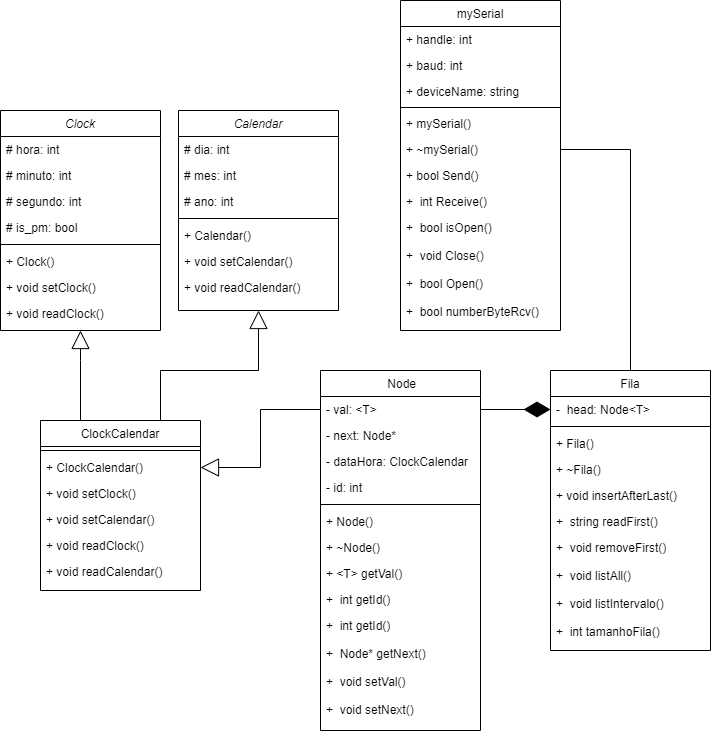

The diagram above was exported from draw.io. Its source (the exported page's mxGraphModel, read from the mxfile embedded in the PNG):
<mxGraphModel dx="1730" dy="2001" grid="1" gridSize="10" guides="1" tooltips="1" connect="1" arrows="1" fold="1" page="1" pageScale="1" pageWidth="827" pageHeight="1169" math="0" shadow="0">
  <root>
    <mxCell id="0" />
    <mxCell id="1" parent="0" />
    <mxCell id="2" value="Clock" style="swimlane;fontStyle=2;align=center;verticalAlign=top;childLayout=stackLayout;horizontal=1;startSize=26;horizontalStack=0;resizeParent=1;resizeLast=0;collapsible=1;marginBottom=0;rounded=0;shadow=0;strokeWidth=1;" vertex="1" parent="1">
      <mxGeometry x="170" y="-280" width="160" height="220" as="geometry">
        <mxRectangle x="230" y="140" width="160" height="26" as="alternateBounds" />
      </mxGeometry>
    </mxCell>
    <mxCell id="3" value="# hora: int" style="text;align=left;verticalAlign=top;spacingLeft=4;spacingRight=4;overflow=hidden;rotatable=0;points=[[0,0.5],[1,0.5]];portConstraint=eastwest;fontStyle=0" vertex="1" parent="2">
      <mxGeometry y="26" width="160" height="26" as="geometry" />
    </mxCell>
    <mxCell id="4" value="# minuto: int" style="text;align=left;verticalAlign=top;spacingLeft=4;spacingRight=4;overflow=hidden;rotatable=0;points=[[0,0.5],[1,0.5]];portConstraint=eastwest;rounded=0;shadow=0;html=0;fontStyle=0" vertex="1" parent="2">
      <mxGeometry y="52" width="160" height="26" as="geometry" />
    </mxCell>
    <mxCell id="5" value="# segundo: int" style="text;align=left;verticalAlign=top;spacingLeft=4;spacingRight=4;overflow=hidden;rotatable=0;points=[[0,0.5],[1,0.5]];portConstraint=eastwest;rounded=0;shadow=0;html=0;fontStyle=0" vertex="1" parent="2">
      <mxGeometry y="78" width="160" height="26" as="geometry" />
    </mxCell>
    <mxCell id="6" value="# is_pm: bool" style="text;align=left;verticalAlign=top;spacingLeft=4;spacingRight=4;overflow=hidden;rotatable=0;points=[[0,0.5],[1,0.5]];portConstraint=eastwest;rounded=0;shadow=0;html=0;fontStyle=0" vertex="1" parent="2">
      <mxGeometry y="104" width="160" height="26" as="geometry" />
    </mxCell>
    <mxCell id="7" value="" style="line;html=1;strokeWidth=1;align=left;verticalAlign=middle;spacingTop=-1;spacingLeft=3;spacingRight=3;rotatable=0;labelPosition=right;points=[];portConstraint=eastwest;fontStyle=0" vertex="1" parent="2">
      <mxGeometry y="130" width="160" height="8" as="geometry" />
    </mxCell>
    <mxCell id="8" value="+ Clock()   &#10;" style="text;align=left;verticalAlign=top;spacingLeft=4;spacingRight=4;overflow=hidden;rotatable=0;points=[[0,0.5],[1,0.5]];portConstraint=eastwest;fontStyle=0" vertex="1" parent="2">
      <mxGeometry y="138" width="160" height="26" as="geometry" />
    </mxCell>
    <mxCell id="9" value="+ void setClock()   &#10;" style="text;align=left;verticalAlign=top;spacingLeft=4;spacingRight=4;overflow=hidden;rotatable=0;points=[[0,0.5],[1,0.5]];portConstraint=eastwest;fontStyle=0" vertex="1" parent="2">
      <mxGeometry y="164" width="160" height="26" as="geometry" />
    </mxCell>
    <mxCell id="10" value="+ void readClock()   &#10;" style="text;align=left;verticalAlign=top;spacingLeft=4;spacingRight=4;overflow=hidden;rotatable=0;points=[[0,0.5],[1,0.5]];portConstraint=eastwest;fontStyle=0" vertex="1" parent="2">
      <mxGeometry y="190" width="160" height="26" as="geometry" />
    </mxCell>
    <mxCell id="11" value="ClockCalendar" style="swimlane;fontStyle=0;align=center;verticalAlign=top;childLayout=stackLayout;horizontal=1;startSize=26;horizontalStack=0;resizeParent=1;resizeLast=0;collapsible=1;marginBottom=0;rounded=0;shadow=0;strokeWidth=1;" vertex="1" parent="1">
      <mxGeometry x="210" y="30" width="160" height="170" as="geometry">
        <mxRectangle x="230" y="140" width="160" height="26" as="alternateBounds" />
      </mxGeometry>
    </mxCell>
    <mxCell id="12" value="" style="line;html=1;strokeWidth=1;align=left;verticalAlign=middle;spacingTop=-1;spacingLeft=3;spacingRight=3;rotatable=0;labelPosition=right;points=[];portConstraint=eastwest;fontStyle=0" vertex="1" parent="11">
      <mxGeometry y="26" width="160" height="8" as="geometry" />
    </mxCell>
    <mxCell id="13" value="+ ClockCalendar()" style="text;align=left;verticalAlign=top;spacingLeft=4;spacingRight=4;overflow=hidden;rotatable=0;points=[[0,0.5],[1,0.5]];portConstraint=eastwest;fontStyle=0" vertex="1" parent="11">
      <mxGeometry y="34" width="160" height="26" as="geometry" />
    </mxCell>
    <mxCell id="14" value="+ void setClock()   &#10;" style="text;align=left;verticalAlign=top;spacingLeft=4;spacingRight=4;overflow=hidden;rotatable=0;points=[[0,0.5],[1,0.5]];portConstraint=eastwest;fontStyle=0" vertex="1" parent="11">
      <mxGeometry y="60" width="160" height="26" as="geometry" />
    </mxCell>
    <mxCell id="15" value="+ void setCalendar()   &#10;" style="text;align=left;verticalAlign=top;spacingLeft=4;spacingRight=4;overflow=hidden;rotatable=0;points=[[0,0.5],[1,0.5]];portConstraint=eastwest;fontStyle=0" vertex="1" parent="11">
      <mxGeometry y="86" width="160" height="26" as="geometry" />
    </mxCell>
    <mxCell id="16" value="+ void readClock()   &#10;" style="text;align=left;verticalAlign=top;spacingLeft=4;spacingRight=4;overflow=hidden;rotatable=0;points=[[0,0.5],[1,0.5]];portConstraint=eastwest;fontStyle=0" vertex="1" parent="11">
      <mxGeometry y="112" width="160" height="26" as="geometry" />
    </mxCell>
    <mxCell id="17" value="+ void readCalendar()   &#10;" style="text;align=left;verticalAlign=top;spacingLeft=4;spacingRight=4;overflow=hidden;rotatable=0;points=[[0,0.5],[1,0.5]];portConstraint=eastwest;fontStyle=0" vertex="1" parent="11">
      <mxGeometry y="138" width="160" height="26" as="geometry" />
    </mxCell>
    <mxCell id="18" value="Calendar" style="swimlane;fontStyle=2;align=center;verticalAlign=top;childLayout=stackLayout;horizontal=1;startSize=26;horizontalStack=0;resizeParent=1;resizeLast=0;collapsible=1;marginBottom=0;rounded=0;shadow=0;strokeWidth=1;" vertex="1" parent="1">
      <mxGeometry x="348" y="-280" width="160" height="200" as="geometry">
        <mxRectangle x="230" y="140" width="160" height="26" as="alternateBounds" />
      </mxGeometry>
    </mxCell>
    <mxCell id="19" value="# dia: int" style="text;align=left;verticalAlign=top;spacingLeft=4;spacingRight=4;overflow=hidden;rotatable=0;points=[[0,0.5],[1,0.5]];portConstraint=eastwest;fontStyle=0" vertex="1" parent="18">
      <mxGeometry y="26" width="160" height="26" as="geometry" />
    </mxCell>
    <mxCell id="20" value="# mes: int" style="text;align=left;verticalAlign=top;spacingLeft=4;spacingRight=4;overflow=hidden;rotatable=0;points=[[0,0.5],[1,0.5]];portConstraint=eastwest;rounded=0;shadow=0;html=0;fontStyle=0" vertex="1" parent="18">
      <mxGeometry y="52" width="160" height="26" as="geometry" />
    </mxCell>
    <mxCell id="21" value="# ano: int" style="text;align=left;verticalAlign=top;spacingLeft=4;spacingRight=4;overflow=hidden;rotatable=0;points=[[0,0.5],[1,0.5]];portConstraint=eastwest;rounded=0;shadow=0;html=0;fontStyle=0" vertex="1" parent="18">
      <mxGeometry y="78" width="160" height="26" as="geometry" />
    </mxCell>
    <mxCell id="22" value="" style="line;html=1;strokeWidth=1;align=left;verticalAlign=middle;spacingTop=-1;spacingLeft=3;spacingRight=3;rotatable=0;labelPosition=right;points=[];portConstraint=eastwest;fontStyle=0" vertex="1" parent="18">
      <mxGeometry y="104" width="160" height="8" as="geometry" />
    </mxCell>
    <mxCell id="23" value="+ Calendar()   &#10;" style="text;align=left;verticalAlign=top;spacingLeft=4;spacingRight=4;overflow=hidden;rotatable=0;points=[[0,0.5],[1,0.5]];portConstraint=eastwest;fontStyle=0" vertex="1" parent="18">
      <mxGeometry y="112" width="160" height="26" as="geometry" />
    </mxCell>
    <mxCell id="24" value="+ void setCalendar()   &#10;" style="text;align=left;verticalAlign=top;spacingLeft=4;spacingRight=4;overflow=hidden;rotatable=0;points=[[0,0.5],[1,0.5]];portConstraint=eastwest;fontStyle=0" vertex="1" parent="18">
      <mxGeometry y="138" width="160" height="26" as="geometry" />
    </mxCell>
    <mxCell id="25" value="+ void readCalendar()   &#10;" style="text;align=left;verticalAlign=top;spacingLeft=4;spacingRight=4;overflow=hidden;rotatable=0;points=[[0,0.5],[1,0.5]];portConstraint=eastwest;fontStyle=0" vertex="1" parent="18">
      <mxGeometry y="164" width="160" height="26" as="geometry" />
    </mxCell>
    <mxCell id="26" value=" Node" style="swimlane;fontStyle=0;align=center;verticalAlign=top;childLayout=stackLayout;horizontal=1;startSize=26;horizontalStack=0;resizeParent=1;resizeLast=0;collapsible=1;marginBottom=0;rounded=0;shadow=0;strokeWidth=1;" vertex="1" parent="1">
      <mxGeometry x="490" y="-20" width="160" height="360" as="geometry">
        <mxRectangle x="230" y="140" width="160" height="26" as="alternateBounds" />
      </mxGeometry>
    </mxCell>
    <mxCell id="27" value="- val: &lt;T&gt;" style="text;align=left;verticalAlign=top;spacingLeft=4;spacingRight=4;overflow=hidden;rotatable=0;points=[[0,0.5],[1,0.5]];portConstraint=eastwest;fontStyle=0" vertex="1" parent="26">
      <mxGeometry y="26" width="160" height="26" as="geometry" />
    </mxCell>
    <mxCell id="28" value="- next: Node*" style="text;align=left;verticalAlign=top;spacingLeft=4;spacingRight=4;overflow=hidden;rotatable=0;points=[[0,0.5],[1,0.5]];portConstraint=eastwest;rounded=0;shadow=0;html=0;fontStyle=0" vertex="1" parent="26">
      <mxGeometry y="52" width="160" height="26" as="geometry" />
    </mxCell>
    <mxCell id="29" value="- dataHora: ClockCalendar" style="text;align=left;verticalAlign=top;spacingLeft=4;spacingRight=4;overflow=hidden;rotatable=0;points=[[0,0.5],[1,0.5]];portConstraint=eastwest;rounded=0;shadow=0;html=0;fontStyle=0" vertex="1" parent="26">
      <mxGeometry y="78" width="160" height="26" as="geometry" />
    </mxCell>
    <mxCell id="30" value="- id: int" style="text;align=left;verticalAlign=top;spacingLeft=4;spacingRight=4;overflow=hidden;rotatable=0;points=[[0,0.5],[1,0.5]];portConstraint=eastwest;rounded=0;shadow=0;html=0;fontStyle=0" vertex="1" parent="26">
      <mxGeometry y="104" width="160" height="26" as="geometry" />
    </mxCell>
    <mxCell id="31" value="" style="line;html=1;strokeWidth=1;align=left;verticalAlign=middle;spacingTop=-1;spacingLeft=3;spacingRight=3;rotatable=0;labelPosition=right;points=[];portConstraint=eastwest;fontStyle=0" vertex="1" parent="26">
      <mxGeometry y="130" width="160" height="8" as="geometry" />
    </mxCell>
    <mxCell id="32" value="+ Node()   &#10;" style="text;align=left;verticalAlign=top;spacingLeft=4;spacingRight=4;overflow=hidden;rotatable=0;points=[[0,0.5],[1,0.5]];portConstraint=eastwest;fontStyle=0" vertex="1" parent="26">
      <mxGeometry y="138" width="160" height="26" as="geometry" />
    </mxCell>
    <mxCell id="33" value="+ ~Node()   &#10;" style="text;align=left;verticalAlign=top;spacingLeft=4;spacingRight=4;overflow=hidden;rotatable=0;points=[[0,0.5],[1,0.5]];portConstraint=eastwest;fontStyle=0" vertex="1" parent="26">
      <mxGeometry y="164" width="160" height="26" as="geometry" />
    </mxCell>
    <mxCell id="34" value="+ &lt;T&gt; getVal()       &#10;" style="text;align=left;verticalAlign=top;spacingLeft=4;spacingRight=4;overflow=hidden;rotatable=0;points=[[0,0.5],[1,0.5]];portConstraint=eastwest;fontStyle=0" vertex="1" parent="26">
      <mxGeometry y="190" width="160" height="26" as="geometry" />
    </mxCell>
    <mxCell id="35" value="+  int getId()       &#10;" style="text;align=left;verticalAlign=top;spacingLeft=4;spacingRight=4;overflow=hidden;rotatable=0;points=[[0,0.5],[1,0.5]];portConstraint=eastwest;fontStyle=0" vertex="1" parent="26">
      <mxGeometry y="216" width="160" height="26" as="geometry" />
    </mxCell>
    <mxCell id="36" value="+  int getId()       &#10;" style="text;align=left;verticalAlign=top;spacingLeft=4;spacingRight=4;overflow=hidden;rotatable=0;points=[[0,0.5],[1,0.5]];portConstraint=eastwest;fontStyle=0" vertex="1" parent="26">
      <mxGeometry y="242" width="160" height="28" as="geometry" />
    </mxCell>
    <mxCell id="37" value="+  Node* getNext()" style="text;align=left;verticalAlign=top;spacingLeft=4;spacingRight=4;overflow=hidden;rotatable=0;points=[[0,0.5],[1,0.5]];portConstraint=eastwest;fontStyle=0" vertex="1" parent="26">
      <mxGeometry y="270" width="160" height="28" as="geometry" />
    </mxCell>
    <mxCell id="38" value="+  void setVal()" style="text;align=left;verticalAlign=top;spacingLeft=4;spacingRight=4;overflow=hidden;rotatable=0;points=[[0,0.5],[1,0.5]];portConstraint=eastwest;fontStyle=0" vertex="1" parent="26">
      <mxGeometry y="298" width="160" height="28" as="geometry" />
    </mxCell>
    <mxCell id="39" value="+  void setNext()" style="text;align=left;verticalAlign=top;spacingLeft=4;spacingRight=4;overflow=hidden;rotatable=0;points=[[0,0.5],[1,0.5]];portConstraint=eastwest;fontStyle=0" vertex="1" parent="26">
      <mxGeometry y="326" width="160" height="28" as="geometry" />
    </mxCell>
    <mxCell id="40" value="Fila" style="swimlane;fontStyle=0;align=center;verticalAlign=top;childLayout=stackLayout;horizontal=1;startSize=26;horizontalStack=0;resizeParent=1;resizeLast=0;collapsible=1;marginBottom=0;rounded=0;shadow=0;strokeWidth=1;" vertex="1" parent="1">
      <mxGeometry x="720" y="-20" width="160" height="280" as="geometry">
        <mxRectangle x="230" y="140" width="160" height="26" as="alternateBounds" />
      </mxGeometry>
    </mxCell>
    <mxCell id="41" value="-  head: Node&lt;T&gt;" style="text;align=left;verticalAlign=top;spacingLeft=4;spacingRight=4;overflow=hidden;rotatable=0;points=[[0,0.5],[1,0.5]];portConstraint=eastwest;fontStyle=0" vertex="1" parent="40">
      <mxGeometry y="26" width="160" height="26" as="geometry" />
    </mxCell>
    <mxCell id="42" value="" style="line;html=1;strokeWidth=1;align=left;verticalAlign=middle;spacingTop=-1;spacingLeft=3;spacingRight=3;rotatable=0;labelPosition=right;points=[];portConstraint=eastwest;fontStyle=0" vertex="1" parent="40">
      <mxGeometry y="52" width="160" height="8" as="geometry" />
    </mxCell>
    <mxCell id="43" value="+ Fila()   &#10;" style="text;align=left;verticalAlign=top;spacingLeft=4;spacingRight=4;overflow=hidden;rotatable=0;points=[[0,0.5],[1,0.5]];portConstraint=eastwest;fontStyle=0" vertex="1" parent="40">
      <mxGeometry y="60" width="160" height="26" as="geometry" />
    </mxCell>
    <mxCell id="44" value="+ ~Fila()   &#10;" style="text;align=left;verticalAlign=top;spacingLeft=4;spacingRight=4;overflow=hidden;rotatable=0;points=[[0,0.5],[1,0.5]];portConstraint=eastwest;fontStyle=0" vertex="1" parent="40">
      <mxGeometry y="86" width="160" height="26" as="geometry" />
    </mxCell>
    <mxCell id="45" value="+ void insertAfterLast()       &#10;" style="text;align=left;verticalAlign=top;spacingLeft=4;spacingRight=4;overflow=hidden;rotatable=0;points=[[0,0.5],[1,0.5]];portConstraint=eastwest;fontStyle=0" vertex="1" parent="40">
      <mxGeometry y="112" width="160" height="26" as="geometry" />
    </mxCell>
    <mxCell id="46" value="+  string readFirst()       &#10;" style="text;align=left;verticalAlign=top;spacingLeft=4;spacingRight=4;overflow=hidden;rotatable=0;points=[[0,0.5],[1,0.5]];portConstraint=eastwest;fontStyle=0" vertex="1" parent="40">
      <mxGeometry y="138" width="160" height="26" as="geometry" />
    </mxCell>
    <mxCell id="47" value="+  void removeFirst()       &#10;" style="text;align=left;verticalAlign=top;spacingLeft=4;spacingRight=4;overflow=hidden;rotatable=0;points=[[0,0.5],[1,0.5]];portConstraint=eastwest;fontStyle=0" vertex="1" parent="40">
      <mxGeometry y="164" width="160" height="28" as="geometry" />
    </mxCell>
    <mxCell id="48" value="+  void listAll()" style="text;align=left;verticalAlign=top;spacingLeft=4;spacingRight=4;overflow=hidden;rotatable=0;points=[[0,0.5],[1,0.5]];portConstraint=eastwest;fontStyle=0" vertex="1" parent="40">
      <mxGeometry y="192" width="160" height="28" as="geometry" />
    </mxCell>
    <mxCell id="49" value="+  void listIntervalo()" style="text;align=left;verticalAlign=top;spacingLeft=4;spacingRight=4;overflow=hidden;rotatable=0;points=[[0,0.5],[1,0.5]];portConstraint=eastwest;fontStyle=0" vertex="1" parent="40">
      <mxGeometry y="220" width="160" height="28" as="geometry" />
    </mxCell>
    <mxCell id="50" value="+  int tamanhoFila()" style="text;align=left;verticalAlign=top;spacingLeft=4;spacingRight=4;overflow=hidden;rotatable=0;points=[[0,0.5],[1,0.5]];portConstraint=eastwest;fontStyle=0" vertex="1" parent="40">
      <mxGeometry y="248" width="160" height="28" as="geometry" />
    </mxCell>
    <mxCell id="51" value="" style="endArrow=block;endSize=16;endFill=0;html=1;rounded=0;shadow=0;exitX=0.25;exitY=0;exitDx=0;exitDy=0;entryX=0.5;entryY=1;entryDx=0;entryDy=0;edgeStyle=orthogonalEdgeStyle;fontStyle=0" edge="1" source="11" target="2" parent="1">
      <mxGeometry width="160" relative="1" as="geometry">
        <mxPoint x="60" y="90" as="sourcePoint" />
        <mxPoint x="220" y="90" as="targetPoint" />
        <Array as="points">
          <mxPoint x="250" y="-30" />
          <mxPoint x="250" y="-30" />
        </Array>
      </mxGeometry>
    </mxCell>
    <mxCell id="52" value="" style="endArrow=block;endSize=16;endFill=0;html=1;rounded=0;shadow=0;exitX=0.75;exitY=0;exitDx=0;exitDy=0;entryX=0.5;entryY=1;entryDx=0;entryDy=0;edgeStyle=orthogonalEdgeStyle;fontStyle=0" edge="1" source="11" target="18" parent="1">
      <mxGeometry width="160" relative="1" as="geometry">
        <mxPoint x="260" y="120" as="sourcePoint" />
        <mxPoint x="160" y="-60" as="targetPoint" />
        <Array as="points">
          <mxPoint x="330" y="-20" />
          <mxPoint x="428" y="-20" />
        </Array>
      </mxGeometry>
    </mxCell>
    <mxCell id="53" value="" style="endArrow=block;endSize=16;endFill=0;html=1;rounded=0;shadow=0;exitX=0;exitY=0.5;exitDx=0;exitDy=0;edgeStyle=orthogonalEdgeStyle;fontStyle=0;entryX=1;entryY=0.5;entryDx=0;entryDy=0;" edge="1" source="27" target="13" parent="1">
      <mxGeometry width="160" relative="1" as="geometry">
        <mxPoint x="350" y="130" as="sourcePoint" />
        <mxPoint x="320" y="220" as="targetPoint" />
      </mxGeometry>
    </mxCell>
    <mxCell id="54" value="" style="endArrow=diamondThin;endFill=1;endSize=24;html=1;rounded=0;shadow=0;entryX=0;entryY=0.5;entryDx=0;entryDy=0;edgeStyle=orthogonalEdgeStyle;exitX=1;exitY=0.5;exitDx=0;exitDy=0;" edge="1" source="27" target="41" parent="1">
      <mxGeometry width="160" relative="1" as="geometry">
        <mxPoint x="370" y="300" as="sourcePoint" />
        <mxPoint x="440" y="750" as="targetPoint" />
      </mxGeometry>
    </mxCell>
    <mxCell id="55" value="mySerial" style="swimlane;fontStyle=0;align=center;verticalAlign=top;childLayout=stackLayout;horizontal=1;startSize=26;horizontalStack=0;resizeParent=1;resizeLast=0;collapsible=1;marginBottom=0;rounded=0;shadow=0;strokeWidth=1;" vertex="1" parent="1">
      <mxGeometry x="570" y="-390" width="160" height="330" as="geometry">
        <mxRectangle x="230" y="140" width="160" height="26" as="alternateBounds" />
      </mxGeometry>
    </mxCell>
    <mxCell id="56" value="+ handle: int&#10;" style="text;align=left;verticalAlign=top;spacingLeft=4;spacingRight=4;overflow=hidden;rotatable=0;points=[[0,0.5],[1,0.5]];portConstraint=eastwest;fontStyle=0" vertex="1" parent="55">
      <mxGeometry y="26" width="160" height="26" as="geometry" />
    </mxCell>
    <mxCell id="57" value="+ baud: int" style="text;align=left;verticalAlign=top;spacingLeft=4;spacingRight=4;overflow=hidden;rotatable=0;points=[[0,0.5],[1,0.5]];portConstraint=eastwest;rounded=0;shadow=0;html=0;fontStyle=0" vertex="1" parent="55">
      <mxGeometry y="52" width="160" height="26" as="geometry" />
    </mxCell>
    <mxCell id="58" value="+ deviceName: string" style="text;align=left;verticalAlign=top;spacingLeft=4;spacingRight=4;overflow=hidden;rotatable=0;points=[[0,0.5],[1,0.5]];portConstraint=eastwest;rounded=0;shadow=0;html=0;fontStyle=0" vertex="1" parent="55">
      <mxGeometry y="78" width="160" height="26" as="geometry" />
    </mxCell>
    <mxCell id="59" value="" style="line;html=1;strokeWidth=1;align=left;verticalAlign=middle;spacingTop=-1;spacingLeft=3;spacingRight=3;rotatable=0;labelPosition=right;points=[];portConstraint=eastwest;fontStyle=0" vertex="1" parent="55">
      <mxGeometry y="104" width="160" height="6" as="geometry" />
    </mxCell>
    <mxCell id="60" value="+ mySerial()   &#10;" style="text;align=left;verticalAlign=top;spacingLeft=4;spacingRight=4;overflow=hidden;rotatable=0;points=[[0,0.5],[1,0.5]];portConstraint=eastwest;fontStyle=0" vertex="1" parent="55">
      <mxGeometry y="110" width="160" height="26" as="geometry" />
    </mxCell>
    <mxCell id="61" value="+ ~mySerial()   &#10;" style="text;align=left;verticalAlign=top;spacingLeft=4;spacingRight=4;overflow=hidden;rotatable=0;points=[[0,0.5],[1,0.5]];portConstraint=eastwest;fontStyle=0" vertex="1" parent="55">
      <mxGeometry y="136" width="160" height="26" as="geometry" />
    </mxCell>
    <mxCell id="62" value="+ bool Send()        &#10;" style="text;align=left;verticalAlign=top;spacingLeft=4;spacingRight=4;overflow=hidden;rotatable=0;points=[[0,0.5],[1,0.5]];portConstraint=eastwest;fontStyle=0" vertex="1" parent="55">
      <mxGeometry y="162" width="160" height="26" as="geometry" />
    </mxCell>
    <mxCell id="63" value="+  int Receive()       &#10;" style="text;align=left;verticalAlign=top;spacingLeft=4;spacingRight=4;overflow=hidden;rotatable=0;points=[[0,0.5],[1,0.5]];portConstraint=eastwest;fontStyle=0" vertex="1" parent="55">
      <mxGeometry y="188" width="160" height="26" as="geometry" />
    </mxCell>
    <mxCell id="64" value="+  bool isOpen()       &#10;" style="text;align=left;verticalAlign=top;spacingLeft=4;spacingRight=4;overflow=hidden;rotatable=0;points=[[0,0.5],[1,0.5]];portConstraint=eastwest;fontStyle=0" vertex="1" parent="55">
      <mxGeometry y="214" width="160" height="28" as="geometry" />
    </mxCell>
    <mxCell id="65" value="+  void Close()" style="text;align=left;verticalAlign=top;spacingLeft=4;spacingRight=4;overflow=hidden;rotatable=0;points=[[0,0.5],[1,0.5]];portConstraint=eastwest;fontStyle=0" vertex="1" parent="55">
      <mxGeometry y="242" width="160" height="28" as="geometry" />
    </mxCell>
    <mxCell id="66" value="+  bool Open()" style="text;align=left;verticalAlign=top;spacingLeft=4;spacingRight=4;overflow=hidden;rotatable=0;points=[[0,0.5],[1,0.5]];portConstraint=eastwest;fontStyle=0" vertex="1" parent="55">
      <mxGeometry y="270" width="160" height="28" as="geometry" />
    </mxCell>
    <mxCell id="67" value="+  bool numberByteRcv()" style="text;align=left;verticalAlign=top;spacingLeft=4;spacingRight=4;overflow=hidden;rotatable=0;points=[[0,0.5],[1,0.5]];portConstraint=eastwest;fontStyle=0" vertex="1" parent="55">
      <mxGeometry y="298" width="160" height="28" as="geometry" />
    </mxCell>
    <mxCell id="68" value="" style="endArrow=none;html=1;edgeStyle=orthogonalEdgeStyle;rounded=0;shadow=0;exitX=0.5;exitY=0;exitDx=0;exitDy=0;entryX=1;entryY=0.5;entryDx=0;entryDy=0;" edge="1" source="40" target="61" parent="1">
      <mxGeometry relative="1" as="geometry">
        <mxPoint x="1040" y="180" as="sourcePoint" />
        <mxPoint x="870" y="-200" as="targetPoint" />
      </mxGeometry>
    </mxCell>
  </root>
</mxGraphModel>